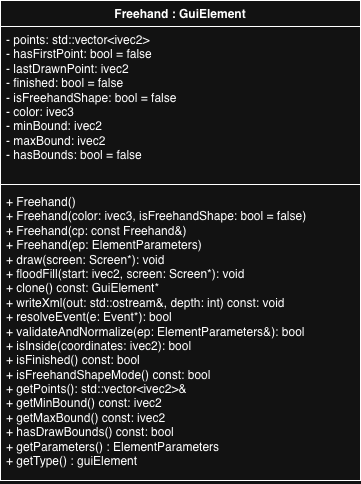

The diagram above was exported from draw.io. Its source (the exported page's mxGraphModel, read from the mxfile embedded in the PNG):
<mxGraphModel dx="964" dy="639" grid="1" gridSize="10" guides="1" tooltips="1" connect="1" arrows="1" fold="1" page="1" pageScale="1" pageWidth="850" pageHeight="1100" math="0" shadow="0">
  <root>
    <mxCell id="0" />
    <mxCell id="1" parent="0" />
    <mxCell id="DY5fWFdgyPpNWYxi7eRd-1" parent="1" style="swimlane;fontStyle=1;align=center;verticalAlign=top;childLayout=stackLayout;horizontal=1;startSize=26;horizontalStack=0;resizeParent=1;resizeParentMax=0;resizeLast=0;collapsible=1;marginBottom=0;whiteSpace=wrap;html=1;" value="Freehand : GuiElement" vertex="1">
      <mxGeometry height="480" width="360" x="280" y="170" as="geometry" />
    </mxCell>
    <mxCell id="DY5fWFdgyPpNWYxi7eRd-2" parent="DY5fWFdgyPpNWYxi7eRd-1" style="text;strokeColor=none;fillColor=none;align=left;verticalAlign=top;spacingLeft=4;spacingRight=4;overflow=hidden;rotatable=0;points=[[0,0.5],[1,0.5]];portConstraint=eastwest;whiteSpace=wrap;html=1;" value="- points: std::vector&amp;lt;ivec2&amp;gt;&lt;div&gt;- hasFirstPoint: bool = false&lt;/div&gt;&lt;div&gt;- lastDrawnPoint: ivec2&lt;/div&gt;&lt;div&gt;- finished: bool = false&lt;/div&gt;&lt;div&gt;- isFreehandShape: bool = false&lt;/div&gt;&lt;div&gt;- color: ivec3&lt;/div&gt;&lt;div&gt;- minBound: ivec2&lt;/div&gt;&lt;div&gt;- maxBound: ivec2&lt;/div&gt;&lt;div&gt;- hasBounds: bool = false&lt;/div&gt;" vertex="1">
      <mxGeometry height="154" width="360" y="26" as="geometry" />
    </mxCell>
    <mxCell id="DY5fWFdgyPpNWYxi7eRd-3" parent="DY5fWFdgyPpNWYxi7eRd-1" style="line;strokeWidth=1;fillColor=none;align=left;verticalAlign=middle;spacingTop=-1;spacingLeft=3;spacingRight=3;rotatable=0;labelPosition=right;points=[];portConstraint=eastwest;strokeColor=inherit;" value="" vertex="1">
      <mxGeometry height="8" width="360" y="180" as="geometry" />
    </mxCell>
    <mxCell id="DY5fWFdgyPpNWYxi7eRd-4" parent="DY5fWFdgyPpNWYxi7eRd-1" style="text;strokeColor=none;fillColor=none;align=left;verticalAlign=top;spacingLeft=4;spacingRight=4;overflow=hidden;rotatable=0;points=[[0,0.5],[1,0.5]];portConstraint=eastwest;whiteSpace=wrap;html=1;" value="+ Freehand()&lt;div&gt;+ Freehand(color: ivec3, isFreehandShape: bool = false)&lt;/div&gt;&lt;div&gt;+ Freehand(cp: const Freehand&amp;amp;)&lt;/div&gt;&lt;div&gt;+ Freehand(ep: ElementParameters)&lt;/div&gt;&lt;div&gt;+ draw(screen: Screen*): void&lt;/div&gt;&lt;div&gt;+ floodFill(start: ivec2, screen: Screen*): void&lt;/div&gt;&lt;div&gt;+ clone() const: GuiElement*&lt;/div&gt;&lt;div&gt;+ writeXml(out:&amp;nbsp;&lt;span style=&quot;background-color: transparent; color: light-dark(rgb(0, 0, 0), rgb(255, 255, 255));&quot;&gt;std::ostream&amp;amp;&lt;/span&gt;&lt;span style=&quot;background-color: transparent; color: light-dark(rgb(0, 0, 0), rgb(255, 255, 255));&quot;&gt;, depth: int) const: void&lt;/span&gt;&lt;/div&gt;&lt;div&gt;+ resolveEvent(e: Event*): bool&lt;/div&gt;&lt;div&gt;+ validateAndNormalize(ep:&amp;nbsp;&lt;span style=&quot;background-color: transparent; color: light-dark(rgb(0, 0, 0), rgb(255, 255, 255));&quot;&gt;ElementParameters&amp;amp;&lt;/span&gt;&lt;span style=&quot;background-color: transparent; color: light-dark(rgb(0, 0, 0), rgb(255, 255, 255));&quot;&gt;): bool&lt;/span&gt;&lt;/div&gt;&lt;div&gt;+ isInside(coordinates: ivec2): bool&lt;/div&gt;&lt;div&gt;+ isFinished() const: bool&lt;/div&gt;&lt;div&gt;+ isFreehandShapeMode() const: bool&lt;/div&gt;&lt;div&gt;+ getPoints(): std::vector&amp;lt;ivec2&amp;gt;&amp;amp;&lt;/div&gt;&lt;div&gt;+ getMinBound() const: ivec2&lt;/div&gt;&lt;div&gt;+ getMaxBound() const: ivec2&lt;/div&gt;&lt;div&gt;+ hasDrawBounds() const: bool&lt;/div&gt;&lt;div&gt;+ getParameters() : ElementParameters&lt;/div&gt;&lt;div&gt;+ getType() : guiElement&lt;/div&gt;" vertex="1">
      <mxGeometry height="292" width="360" y="188" as="geometry" />
    </mxCell>
  </root>
</mxGraphModel>